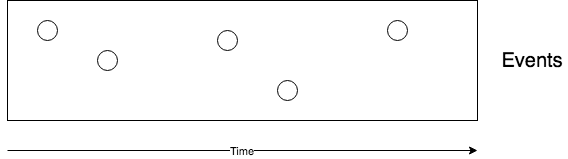

The diagram above was exported from draw.io. Its source (the exported page's mxGraphModel, read from the mxfile embedded in the PNG):
<mxGraphModel dx="1883" dy="613" grid="1" gridSize="10" guides="1" tooltips="1" connect="1" arrows="1" fold="1" page="1" pageScale="1" pageWidth="850" pageHeight="1100" math="0" shadow="0">
  <root>
    <mxCell id="0" />
    <mxCell id="1" parent="0" />
    <mxCell id="apk59YCKAxMHai71xP-n-23" value="" style="rounded=0;whiteSpace=wrap;html=1;" parent="1" vertex="1">
      <mxGeometry x="-690" y="250" width="470" height="120" as="geometry" />
    </mxCell>
    <mxCell id="apk59YCKAxMHai71xP-n-24" value="" style="ellipse;whiteSpace=wrap;html=1;aspect=fixed;" parent="1" vertex="1">
      <mxGeometry x="-600" y="300" width="20" height="20" as="geometry" />
    </mxCell>
    <mxCell id="apk59YCKAxMHai71xP-n-25" value="" style="ellipse;whiteSpace=wrap;html=1;aspect=fixed;" parent="1" vertex="1">
      <mxGeometry x="-660" y="270" width="20" height="20" as="geometry" />
    </mxCell>
    <mxCell id="apk59YCKAxMHai71xP-n-26" value="" style="ellipse;whiteSpace=wrap;html=1;aspect=fixed;" parent="1" vertex="1">
      <mxGeometry x="-420" y="330" width="20" height="20" as="geometry" />
    </mxCell>
    <mxCell id="apk59YCKAxMHai71xP-n-27" value="" style="ellipse;whiteSpace=wrap;html=1;aspect=fixed;" parent="1" vertex="1">
      <mxGeometry x="-310" y="270" width="20" height="20" as="geometry" />
    </mxCell>
    <mxCell id="apk59YCKAxMHai71xP-n-28" value="" style="ellipse;whiteSpace=wrap;html=1;aspect=fixed;" parent="1" vertex="1">
      <mxGeometry x="-480" y="280" width="20" height="20" as="geometry" />
    </mxCell>
    <mxCell id="apk59YCKAxMHai71xP-n-29" value="Events" style="text;html=1;strokeColor=none;fillColor=none;align=center;verticalAlign=middle;whiteSpace=wrap;rounded=0;fontSize=20;" parent="1" vertex="1">
      <mxGeometry x="-200" y="300" width="70" height="20" as="geometry" />
    </mxCell>
    <mxCell id="vzESGLlnZV4qFxQv9WHR-1" value="Time" style="endArrow=classic;html=1;" edge="1" parent="1">
      <mxGeometry width="50" height="50" relative="1" as="geometry">
        <mxPoint x="-690" y="400" as="sourcePoint" />
        <mxPoint x="-220" y="400" as="targetPoint" />
      </mxGeometry>
    </mxCell>
  </root>
</mxGraphModel>